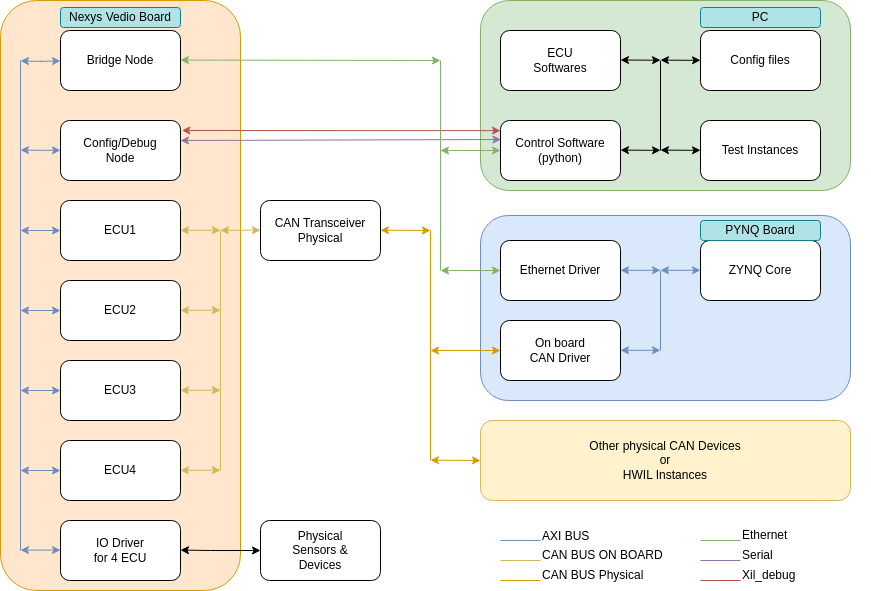

The diagram above was exported from draw.io. Its source (the exported page's mxGraphModel, read from the mxfile embedded in the PNG):
<mxGraphModel dx="1364" dy="843" grid="1" gridSize="10" guides="1" tooltips="1" connect="1" arrows="1" fold="1" page="1" pageScale="1" pageWidth="1169" pageHeight="827" math="0" shadow="0">
  <root>
    <mxCell id="0" />
    <mxCell id="1" parent="0" />
    <mxCell id="IgxBTJWzQBc8Rz8ces2J-112" value="" style="rounded=1;whiteSpace=wrap;html=1;fillColor=#dae8fc;strokeColor=#6c8ebf;" vertex="1" parent="1">
      <mxGeometry x="500" y="225" width="370" height="185" as="geometry" />
    </mxCell>
    <mxCell id="IgxBTJWzQBc8Rz8ces2J-111" value="" style="rounded=1;whiteSpace=wrap;html=1;fillColor=#d5e8d4;strokeColor=#82b366;" vertex="1" parent="1">
      <mxGeometry x="500" y="10" width="370" height="190" as="geometry" />
    </mxCell>
    <mxCell id="IgxBTJWzQBc8Rz8ces2J-110" value="" style="rounded=1;whiteSpace=wrap;html=1;fillColor=#ffe6cc;strokeColor=#d79b00;" vertex="1" parent="1">
      <mxGeometry x="20" y="10" width="240" height="590" as="geometry" />
    </mxCell>
    <mxCell id="IgxBTJWzQBc8Rz8ces2J-15" style="edgeStyle=orthogonalEdgeStyle;rounded=0;orthogonalLoop=1;jettySize=auto;html=1;exitX=0;exitY=0.5;exitDx=0;exitDy=0;fillColor=#dae8fc;strokeColor=#6c8ebf;startArrow=classic;startFill=1;" edge="1" parent="1" source="LUDeUgR7NDZbDirMitAO-1">
      <mxGeometry relative="1" as="geometry">
        <mxPoint x="40.000000000000114" y="240.0344827586207" as="targetPoint" />
      </mxGeometry>
    </mxCell>
    <mxCell id="LUDeUgR7NDZbDirMitAO-1" value="ECU1" style="rounded=1;whiteSpace=wrap;html=1;" parent="1" vertex="1">
      <mxGeometry x="80" y="210" width="120" height="60" as="geometry" />
    </mxCell>
    <mxCell id="IgxBTJWzQBc8Rz8ces2J-18" style="edgeStyle=orthogonalEdgeStyle;rounded=0;orthogonalLoop=1;jettySize=auto;html=1;exitX=0;exitY=0.5;exitDx=0;exitDy=0;fillColor=#dae8fc;strokeColor=#6c8ebf;startArrow=classic;startFill=1;" edge="1" parent="1" source="IgxBTJWzQBc8Rz8ces2J-1">
      <mxGeometry relative="1" as="geometry">
        <mxPoint x="40" y="320" as="targetPoint" />
      </mxGeometry>
    </mxCell>
    <mxCell id="IgxBTJWzQBc8Rz8ces2J-1" value="ECU2" style="rounded=1;whiteSpace=wrap;html=1;" vertex="1" parent="1">
      <mxGeometry x="80" y="290" width="120" height="60" as="geometry" />
    </mxCell>
    <mxCell id="IgxBTJWzQBc8Rz8ces2J-2" value="ECU3" style="rounded=1;whiteSpace=wrap;html=1;" vertex="1" parent="1">
      <mxGeometry x="80" y="370" width="120" height="60" as="geometry" />
    </mxCell>
    <mxCell id="IgxBTJWzQBc8Rz8ces2J-3" value="ECU4" style="rounded=1;whiteSpace=wrap;html=1;" vertex="1" parent="1">
      <mxGeometry x="80" y="450" width="120" height="60" as="geometry" />
    </mxCell>
    <mxCell id="IgxBTJWzQBc8Rz8ces2J-9" value="Config/Debug&lt;br&gt;Node" style="rounded=1;whiteSpace=wrap;html=1;" vertex="1" parent="1">
      <mxGeometry x="80" y="130" width="120" height="60" as="geometry" />
    </mxCell>
    <mxCell id="IgxBTJWzQBc8Rz8ces2J-14" value="" style="endArrow=none;html=1;rounded=0;fillColor=#dae8fc;strokeColor=#6c8ebf;" edge="1" parent="1">
      <mxGeometry width="50" height="50" relative="1" as="geometry">
        <mxPoint x="40" y="560" as="sourcePoint" />
        <mxPoint x="40" y="70" as="targetPoint" />
      </mxGeometry>
    </mxCell>
    <mxCell id="IgxBTJWzQBc8Rz8ces2J-16" value="" style="endArrow=none;html=1;rounded=0;fillColor=#dae8fc;strokeColor=#6c8ebf;" edge="1" parent="1">
      <mxGeometry width="50" height="50" relative="1" as="geometry">
        <mxPoint x="560" y="550" as="sourcePoint" />
        <mxPoint x="520" y="550" as="targetPoint" />
      </mxGeometry>
    </mxCell>
    <mxCell id="IgxBTJWzQBc8Rz8ces2J-17" value="AXI BUS" style="text;html=1;strokeColor=none;fillColor=none;align=left;verticalAlign=middle;whiteSpace=wrap;rounded=0;" vertex="1" parent="1">
      <mxGeometry x="560" y="531" width="60" height="30" as="geometry" />
    </mxCell>
    <mxCell id="IgxBTJWzQBc8Rz8ces2J-30" value="Bridge Node" style="rounded=1;whiteSpace=wrap;html=1;" vertex="1" parent="1">
      <mxGeometry x="80" y="40" width="120" height="60" as="geometry" />
    </mxCell>
    <mxCell id="IgxBTJWzQBc8Rz8ces2J-32" value="" style="endArrow=none;html=1;rounded=0;fillColor=#fff2cc;strokeColor=#d6b656;" edge="1" parent="1">
      <mxGeometry width="50" height="50" relative="1" as="geometry">
        <mxPoint x="240" y="480" as="sourcePoint" />
        <mxPoint x="240" y="240" as="targetPoint" />
      </mxGeometry>
    </mxCell>
    <mxCell id="IgxBTJWzQBc8Rz8ces2J-33" value="" style="endArrow=none;html=1;rounded=0;fillColor=#fff2cc;strokeColor=#d6b656;" edge="1" parent="1">
      <mxGeometry width="50" height="50" relative="1" as="geometry">
        <mxPoint x="560" y="570" as="sourcePoint" />
        <mxPoint x="520" y="570" as="targetPoint" />
      </mxGeometry>
    </mxCell>
    <mxCell id="IgxBTJWzQBc8Rz8ces2J-34" value="CAN BUS ON BOARD" style="text;html=1;strokeColor=none;fillColor=none;align=left;verticalAlign=middle;whiteSpace=wrap;rounded=0;" vertex="1" parent="1">
      <mxGeometry x="560" y="550" width="130" height="30" as="geometry" />
    </mxCell>
    <mxCell id="IgxBTJWzQBc8Rz8ces2J-35" style="edgeStyle=orthogonalEdgeStyle;rounded=0;orthogonalLoop=1;jettySize=auto;html=1;exitX=0;exitY=0.5;exitDx=0;exitDy=0;fillColor=#fff2cc;strokeColor=#d6b656;startArrow=classic;startFill=1;" edge="1" parent="1">
      <mxGeometry relative="1" as="geometry">
        <mxPoint x="200.0000000000001" y="239.7744827586207" as="targetPoint" />
        <mxPoint x="240" y="239.74" as="sourcePoint" />
        <Array as="points">
          <mxPoint x="230" y="240" />
          <mxPoint x="230" y="240" />
        </Array>
      </mxGeometry>
    </mxCell>
    <mxCell id="IgxBTJWzQBc8Rz8ces2J-36" style="edgeStyle=orthogonalEdgeStyle;rounded=0;orthogonalLoop=1;jettySize=auto;html=1;exitX=0;exitY=0.5;exitDx=0;exitDy=0;fillColor=#fff2cc;strokeColor=#d6b656;startArrow=classic;startFill=1;" edge="1" parent="1">
      <mxGeometry relative="1" as="geometry">
        <mxPoint x="200.0000000000001" y="319.7644827586207" as="targetPoint" />
        <mxPoint x="240" y="319.73" as="sourcePoint" />
        <Array as="points">
          <mxPoint x="230" y="320" />
          <mxPoint x="230" y="320" />
        </Array>
      </mxGeometry>
    </mxCell>
    <mxCell id="IgxBTJWzQBc8Rz8ces2J-37" style="edgeStyle=orthogonalEdgeStyle;rounded=0;orthogonalLoop=1;jettySize=auto;html=1;exitX=0;exitY=0.5;exitDx=0;exitDy=0;fillColor=#fff2cc;strokeColor=#d6b656;startArrow=classic;startFill=1;" edge="1" parent="1">
      <mxGeometry relative="1" as="geometry">
        <mxPoint x="200.0000000000001" y="399.7544827586207" as="targetPoint" />
        <mxPoint x="240" y="399.72" as="sourcePoint" />
        <Array as="points">
          <mxPoint x="230" y="400" />
          <mxPoint x="230" y="400" />
        </Array>
      </mxGeometry>
    </mxCell>
    <mxCell id="IgxBTJWzQBc8Rz8ces2J-38" style="edgeStyle=orthogonalEdgeStyle;rounded=0;orthogonalLoop=1;jettySize=auto;html=1;exitX=0;exitY=0.5;exitDx=0;exitDy=0;fillColor=#fff2cc;strokeColor=#d6b656;startArrow=classic;startFill=1;" edge="1" parent="1">
      <mxGeometry relative="1" as="geometry">
        <mxPoint x="200.0000000000001" y="479.7544827586207" as="targetPoint" />
        <mxPoint x="240" y="479.72" as="sourcePoint" />
        <Array as="points">
          <mxPoint x="230" y="480" />
          <mxPoint x="230" y="480" />
        </Array>
      </mxGeometry>
    </mxCell>
    <mxCell id="IgxBTJWzQBc8Rz8ces2J-41" value="CAN Transceiver&lt;br&gt;Physical" style="rounded=1;whiteSpace=wrap;html=1;" vertex="1" parent="1">
      <mxGeometry x="280" y="210" width="120" height="60" as="geometry" />
    </mxCell>
    <mxCell id="IgxBTJWzQBc8Rz8ces2J-45" style="edgeStyle=orthogonalEdgeStyle;rounded=0;orthogonalLoop=1;jettySize=auto;html=1;exitX=0;exitY=0.5;exitDx=0;exitDy=0;fillColor=#dae8fc;strokeColor=#6c8ebf;startArrow=classic;startFill=1;" edge="1" parent="1" source="IgxBTJWzQBc8Rz8ces2J-2">
      <mxGeometry relative="1" as="geometry">
        <mxPoint x="40" y="400" as="targetPoint" />
        <mxPoint x="80" y="399.75" as="sourcePoint" />
      </mxGeometry>
    </mxCell>
    <mxCell id="IgxBTJWzQBc8Rz8ces2J-50" style="edgeStyle=orthogonalEdgeStyle;rounded=0;orthogonalLoop=1;jettySize=auto;html=1;exitX=0;exitY=0.5;exitDx=0;exitDy=0;fillColor=#dae8fc;strokeColor=#6c8ebf;startArrow=classic;startFill=1;" edge="1" parent="1" source="IgxBTJWzQBc8Rz8ces2J-3">
      <mxGeometry relative="1" as="geometry">
        <mxPoint x="40" y="480" as="targetPoint" />
        <mxPoint x="80" y="480" as="sourcePoint" />
      </mxGeometry>
    </mxCell>
    <mxCell id="IgxBTJWzQBc8Rz8ces2J-55" style="edgeStyle=orthogonalEdgeStyle;rounded=0;orthogonalLoop=1;jettySize=auto;html=1;fillColor=#dae8fc;strokeColor=#6c8ebf;startArrow=classic;startFill=1;" edge="1" parent="1">
      <mxGeometry relative="1" as="geometry">
        <mxPoint x="40" y="159.57999999999998" as="targetPoint" />
        <mxPoint x="80" y="159.81" as="sourcePoint" />
        <Array as="points">
          <mxPoint x="60" y="159.95" />
        </Array>
      </mxGeometry>
    </mxCell>
    <mxCell id="IgxBTJWzQBc8Rz8ces2J-56" value="ZYNQ Core" style="rounded=1;whiteSpace=wrap;html=1;" vertex="1" parent="1">
      <mxGeometry x="720" y="250" width="120" height="60" as="geometry" />
    </mxCell>
    <mxCell id="IgxBTJWzQBc8Rz8ces2J-57" value="" style="endArrow=none;html=1;rounded=0;fillColor=#ffe6cc;strokeColor=#d79b00;" edge="1" parent="1">
      <mxGeometry width="50" height="50" relative="1" as="geometry">
        <mxPoint x="560" y="590" as="sourcePoint" />
        <mxPoint x="520" y="590" as="targetPoint" />
      </mxGeometry>
    </mxCell>
    <mxCell id="IgxBTJWzQBc8Rz8ces2J-58" value="CAN BUS Physical" style="text;html=1;strokeColor=none;fillColor=none;align=left;verticalAlign=middle;whiteSpace=wrap;rounded=0;" vertex="1" parent="1">
      <mxGeometry x="560" y="570" width="130" height="30" as="geometry" />
    </mxCell>
    <mxCell id="IgxBTJWzQBc8Rz8ces2J-59" value="" style="endArrow=classic;html=1;rounded=0;fillColor=#ffe6cc;strokeColor=#d79b00;startArrow=classic;startFill=1;endFill=1;" edge="1" parent="1">
      <mxGeometry width="50" height="50" relative="1" as="geometry">
        <mxPoint x="450" y="240" as="sourcePoint" />
        <mxPoint x="400" y="239.66000000000003" as="targetPoint" />
      </mxGeometry>
    </mxCell>
    <mxCell id="IgxBTJWzQBc8Rz8ces2J-60" style="edgeStyle=orthogonalEdgeStyle;rounded=0;orthogonalLoop=1;jettySize=auto;html=1;exitX=0;exitY=0.5;exitDx=0;exitDy=0;fillColor=#fff2cc;strokeColor=#d6b656;startArrow=classic;startFill=1;" edge="1" parent="1">
      <mxGeometry relative="1" as="geometry">
        <mxPoint x="240.0000000000001" y="239.74448275862068" as="targetPoint" />
        <mxPoint x="280" y="239.70999999999998" as="sourcePoint" />
        <Array as="points">
          <mxPoint x="270" y="239.97000000000003" />
          <mxPoint x="270" y="239.97000000000003" />
        </Array>
      </mxGeometry>
    </mxCell>
    <mxCell id="IgxBTJWzQBc8Rz8ces2J-61" value="" style="endArrow=none;html=1;rounded=0;fillColor=#d5e8d4;strokeColor=#82b366;" edge="1" parent="1">
      <mxGeometry width="50" height="50" relative="1" as="geometry">
        <mxPoint x="760" y="550" as="sourcePoint" />
        <mxPoint x="720" y="550" as="targetPoint" />
      </mxGeometry>
    </mxCell>
    <mxCell id="IgxBTJWzQBc8Rz8ces2J-63" value="Ethernet" style="text;html=1;strokeColor=none;fillColor=none;align=left;verticalAlign=middle;whiteSpace=wrap;rounded=0;" vertex="1" parent="1">
      <mxGeometry x="760" y="530" width="130" height="30" as="geometry" />
    </mxCell>
    <mxCell id="IgxBTJWzQBc8Rz8ces2J-64" value="" style="endArrow=none;html=1;rounded=0;fillColor=#e1d5e7;strokeColor=#9673a6;" edge="1" parent="1">
      <mxGeometry width="50" height="50" relative="1" as="geometry">
        <mxPoint x="760" y="570" as="sourcePoint" />
        <mxPoint x="720" y="570" as="targetPoint" />
      </mxGeometry>
    </mxCell>
    <mxCell id="IgxBTJWzQBc8Rz8ces2J-65" value="Serial" style="text;html=1;strokeColor=none;fillColor=none;align=left;verticalAlign=middle;whiteSpace=wrap;rounded=0;" vertex="1" parent="1">
      <mxGeometry x="760" y="550" width="130" height="30" as="geometry" />
    </mxCell>
    <mxCell id="IgxBTJWzQBc8Rz8ces2J-66" value="" style="endArrow=none;html=1;rounded=0;fillColor=#f8cecc;strokeColor=#b85450;" edge="1" parent="1">
      <mxGeometry width="50" height="50" relative="1" as="geometry">
        <mxPoint x="760" y="590" as="sourcePoint" />
        <mxPoint x="720" y="590" as="targetPoint" />
      </mxGeometry>
    </mxCell>
    <mxCell id="IgxBTJWzQBc8Rz8ces2J-67" value="Xil_debug" style="text;html=1;strokeColor=none;fillColor=none;align=left;verticalAlign=middle;whiteSpace=wrap;rounded=0;" vertex="1" parent="1">
      <mxGeometry x="760" y="570" width="130" height="30" as="geometry" />
    </mxCell>
    <mxCell id="IgxBTJWzQBc8Rz8ces2J-68" value="On board&lt;br&gt;CAN Driver" style="rounded=1;whiteSpace=wrap;html=1;" vertex="1" parent="1">
      <mxGeometry x="520" y="330" width="120" height="60" as="geometry" />
    </mxCell>
    <mxCell id="IgxBTJWzQBc8Rz8ces2J-70" value="Ethernet Driver" style="rounded=1;whiteSpace=wrap;html=1;" vertex="1" parent="1">
      <mxGeometry x="520" y="250" width="120" height="60" as="geometry" />
    </mxCell>
    <mxCell id="IgxBTJWzQBc8Rz8ces2J-72" style="edgeStyle=orthogonalEdgeStyle;rounded=0;orthogonalLoop=1;jettySize=auto;html=1;exitX=0;exitY=0.5;exitDx=0;exitDy=0;fillColor=#dae8fc;strokeColor=#6c8ebf;startArrow=classic;startFill=1;" edge="1" parent="1">
      <mxGeometry relative="1" as="geometry">
        <mxPoint x="40" y="70.42000000000002" as="targetPoint" />
        <mxPoint x="80" y="70.42000000000002" as="sourcePoint" />
      </mxGeometry>
    </mxCell>
    <mxCell id="IgxBTJWzQBc8Rz8ces2J-77" value="" style="endArrow=classic;html=1;rounded=0;fillColor=#e1d5e7;strokeColor=#9673a6;exitX=0.004;exitY=0.317;exitDx=0;exitDy=0;exitPerimeter=0;startArrow=classic;startFill=1;endFill=1;" edge="1" parent="1" source="IgxBTJWzQBc8Rz8ces2J-91">
      <mxGeometry width="50" height="50" relative="1" as="geometry">
        <mxPoint x="510" y="150.01999999999998" as="sourcePoint" />
        <mxPoint x="200" y="150" as="targetPoint" />
      </mxGeometry>
    </mxCell>
    <mxCell id="IgxBTJWzQBc8Rz8ces2J-78" value="" style="endArrow=classic;html=1;rounded=0;fillColor=#f8cecc;strokeColor=#b85450;exitX=-0.012;exitY=0.169;exitDx=0;exitDy=0;exitPerimeter=0;startArrow=classic;startFill=1;endFill=1;" edge="1" parent="1">
      <mxGeometry width="50" height="50" relative="1" as="geometry">
        <mxPoint x="520.0000000000001" y="140.14000000000004" as="sourcePoint" />
        <mxPoint x="201.44" y="140" as="targetPoint" />
      </mxGeometry>
    </mxCell>
    <mxCell id="IgxBTJWzQBc8Rz8ces2J-79" value="" style="endArrow=classic;html=1;rounded=0;fillColor=#d5e8d4;strokeColor=#82b366;startArrow=classic;startFill=1;endFill=1;" edge="1" parent="1">
      <mxGeometry width="50" height="50" relative="1" as="geometry">
        <mxPoint x="460" y="70" as="sourcePoint" />
        <mxPoint x="200" y="69.57999999999998" as="targetPoint" />
      </mxGeometry>
    </mxCell>
    <mxCell id="IgxBTJWzQBc8Rz8ces2J-80" value="" style="endArrow=none;html=1;rounded=0;fillColor=#dae8fc;strokeColor=#6c8ebf;" edge="1" parent="1">
      <mxGeometry width="50" height="50" relative="1" as="geometry">
        <mxPoint x="680" y="360" as="sourcePoint" />
        <mxPoint x="680" y="280" as="targetPoint" />
      </mxGeometry>
    </mxCell>
    <mxCell id="IgxBTJWzQBc8Rz8ces2J-82" value="IO Driver&lt;br&gt;for 4 ECU" style="rounded=1;whiteSpace=wrap;html=1;" vertex="1" parent="1">
      <mxGeometry x="80" y="530" width="120" height="60" as="geometry" />
    </mxCell>
    <mxCell id="IgxBTJWzQBc8Rz8ces2J-83" style="edgeStyle=orthogonalEdgeStyle;rounded=0;orthogonalLoop=1;jettySize=auto;html=1;exitX=0;exitY=0.5;exitDx=0;exitDy=0;fillColor=#dae8fc;strokeColor=#6c8ebf;startArrow=classic;startFill=1;" edge="1" parent="1">
      <mxGeometry relative="1" as="geometry">
        <mxPoint x="40" y="559.58" as="targetPoint" />
        <mxPoint x="80" y="559.58" as="sourcePoint" />
        <Array as="points">
          <mxPoint x="70" y="560" />
          <mxPoint x="70" y="560" />
        </Array>
      </mxGeometry>
    </mxCell>
    <mxCell id="IgxBTJWzQBc8Rz8ces2J-84" style="edgeStyle=orthogonalEdgeStyle;rounded=0;orthogonalLoop=1;jettySize=auto;html=1;exitX=0;exitY=0.5;exitDx=0;exitDy=0;fillColor=#dae8fc;strokeColor=#6c8ebf;startArrow=classic;startFill=1;" edge="1" parent="1">
      <mxGeometry relative="1" as="geometry">
        <mxPoint x="640.0000000000001" y="359.79448275862063" as="targetPoint" />
        <mxPoint x="680" y="359.75999999999993" as="sourcePoint" />
        <Array as="points">
          <mxPoint x="670" y="360.0199999999999" />
          <mxPoint x="670" y="360.0199999999999" />
        </Array>
      </mxGeometry>
    </mxCell>
    <mxCell id="IgxBTJWzQBc8Rz8ces2J-87" style="edgeStyle=orthogonalEdgeStyle;rounded=0;orthogonalLoop=1;jettySize=auto;html=1;exitX=0;exitY=0.5;exitDx=0;exitDy=0;fillColor=#dae8fc;strokeColor=#6c8ebf;startArrow=classic;startFill=1;" edge="1" parent="1">
      <mxGeometry relative="1" as="geometry">
        <mxPoint x="680.0000000000001" y="279.7944827586207" as="targetPoint" />
        <mxPoint x="720" y="279.76" as="sourcePoint" />
        <Array as="points">
          <mxPoint x="710" y="280.02" />
          <mxPoint x="710" y="280.02" />
        </Array>
      </mxGeometry>
    </mxCell>
    <mxCell id="IgxBTJWzQBc8Rz8ces2J-88" value="Physical&lt;br&gt;Sensors &amp;amp;&lt;br&gt;Devices" style="rounded=1;whiteSpace=wrap;html=1;" vertex="1" parent="1">
      <mxGeometry x="280" y="530" width="120" height="60" as="geometry" />
    </mxCell>
    <mxCell id="IgxBTJWzQBc8Rz8ces2J-89" style="edgeStyle=orthogonalEdgeStyle;rounded=0;orthogonalLoop=1;jettySize=auto;html=1;exitX=0;exitY=0.5;exitDx=0;exitDy=0;fillColor=#dae8fc;strokeColor=#000000;startArrow=classic;startFill=1;" edge="1" parent="1" source="IgxBTJWzQBc8Rz8ces2J-88">
      <mxGeometry relative="1" as="geometry">
        <mxPoint x="200" y="559.58" as="targetPoint" />
        <mxPoint x="240" y="559.58" as="sourcePoint" />
        <Array as="points">
          <mxPoint x="230" y="560" />
        </Array>
      </mxGeometry>
    </mxCell>
    <mxCell id="IgxBTJWzQBc8Rz8ces2J-90" style="edgeStyle=orthogonalEdgeStyle;rounded=0;orthogonalLoop=1;jettySize=auto;html=1;exitX=0;exitY=0.5;exitDx=0;exitDy=0;fillColor=#dae8fc;strokeColor=#6c8ebf;startArrow=classic;startFill=1;" edge="1" parent="1">
      <mxGeometry relative="1" as="geometry">
        <mxPoint x="640.0000000000001" y="279.7944827586207" as="targetPoint" />
        <mxPoint x="680" y="279.76" as="sourcePoint" />
        <Array as="points">
          <mxPoint x="670" y="280.02" />
          <mxPoint x="670" y="280.02" />
        </Array>
      </mxGeometry>
    </mxCell>
    <mxCell id="IgxBTJWzQBc8Rz8ces2J-91" value="Control Software&lt;br&gt;(python)" style="rounded=1;whiteSpace=wrap;html=1;" vertex="1" parent="1">
      <mxGeometry x="520" y="130" width="120" height="60" as="geometry" />
    </mxCell>
    <mxCell id="IgxBTJWzQBc8Rz8ces2J-92" value="Config files" style="rounded=1;whiteSpace=wrap;html=1;" vertex="1" parent="1">
      <mxGeometry x="720" y="40" width="120" height="60" as="geometry" />
    </mxCell>
    <mxCell id="IgxBTJWzQBc8Rz8ces2J-93" value="Test Instances" style="rounded=1;whiteSpace=wrap;html=1;" vertex="1" parent="1">
      <mxGeometry x="720" y="130" width="120" height="60" as="geometry" />
    </mxCell>
    <mxCell id="IgxBTJWzQBc8Rz8ces2J-95" style="edgeStyle=orthogonalEdgeStyle;rounded=0;orthogonalLoop=1;jettySize=auto;html=1;fillColor=#dae8fc;strokeColor=#000000;startArrow=classic;startFill=1;" edge="1" parent="1">
      <mxGeometry relative="1" as="geometry">
        <mxPoint x="640" y="159.57999999999998" as="targetPoint" />
        <mxPoint x="680" y="159.75" as="sourcePoint" />
        <Array as="points">
          <mxPoint x="670" y="159.99999999999994" />
        </Array>
      </mxGeometry>
    </mxCell>
    <mxCell id="IgxBTJWzQBc8Rz8ces2J-97" style="edgeStyle=orthogonalEdgeStyle;rounded=0;orthogonalLoop=1;jettySize=auto;html=1;fillColor=#dae8fc;strokeColor=#000000;startArrow=classic;startFill=1;" edge="1" parent="1">
      <mxGeometry relative="1" as="geometry">
        <mxPoint x="680" y="159.57999999999998" as="targetPoint" />
        <mxPoint x="720" y="159.75" as="sourcePoint" />
        <Array as="points">
          <mxPoint x="710" y="159.99999999999994" />
        </Array>
      </mxGeometry>
    </mxCell>
    <mxCell id="IgxBTJWzQBc8Rz8ces2J-98" style="edgeStyle=orthogonalEdgeStyle;rounded=0;orthogonalLoop=1;jettySize=auto;html=1;fillColor=#dae8fc;strokeColor=#000000;startArrow=classic;startFill=1;" edge="1" parent="1">
      <mxGeometry relative="1" as="geometry">
        <mxPoint x="680" y="69.57999999999998" as="targetPoint" />
        <mxPoint x="720" y="69.75" as="sourcePoint" />
        <Array as="points">
          <mxPoint x="710" y="69.99999999999994" />
        </Array>
      </mxGeometry>
    </mxCell>
    <mxCell id="IgxBTJWzQBc8Rz8ces2J-99" value="" style="endArrow=none;html=1;rounded=0;fillColor=#dae8fc;strokeColor=#000000;" edge="1" parent="1">
      <mxGeometry width="50" height="50" relative="1" as="geometry">
        <mxPoint x="680" y="160" as="sourcePoint" />
        <mxPoint x="680" y="70" as="targetPoint" />
      </mxGeometry>
    </mxCell>
    <mxCell id="IgxBTJWzQBc8Rz8ces2J-100" value="ECU&lt;br&gt;Softwares" style="rounded=1;whiteSpace=wrap;html=1;" vertex="1" parent="1">
      <mxGeometry x="520" y="40" width="120" height="60" as="geometry" />
    </mxCell>
    <mxCell id="IgxBTJWzQBc8Rz8ces2J-101" style="edgeStyle=orthogonalEdgeStyle;rounded=0;orthogonalLoop=1;jettySize=auto;html=1;fillColor=#dae8fc;strokeColor=#000000;startArrow=classic;startFill=1;" edge="1" parent="1">
      <mxGeometry relative="1" as="geometry">
        <mxPoint x="640" y="69.5" as="targetPoint" />
        <mxPoint x="680" y="69.67000000000002" as="sourcePoint" />
        <Array as="points">
          <mxPoint x="670" y="69.91999999999996" />
        </Array>
      </mxGeometry>
    </mxCell>
    <mxCell id="IgxBTJWzQBc8Rz8ces2J-102" value="" style="endArrow=none;html=1;rounded=0;fillColor=#ffe6cc;strokeColor=#d79b00;" edge="1" parent="1">
      <mxGeometry width="50" height="50" relative="1" as="geometry">
        <mxPoint x="450" y="360" as="sourcePoint" />
        <mxPoint x="450" y="240" as="targetPoint" />
      </mxGeometry>
    </mxCell>
    <mxCell id="IgxBTJWzQBc8Rz8ces2J-105" value="" style="endArrow=none;html=1;rounded=0;fillColor=#d5e8d4;strokeColor=#82b366;" edge="1" parent="1">
      <mxGeometry width="50" height="50" relative="1" as="geometry">
        <mxPoint x="460" y="280" as="sourcePoint" />
        <mxPoint x="460" y="70" as="targetPoint" />
      </mxGeometry>
    </mxCell>
    <mxCell id="IgxBTJWzQBc8Rz8ces2J-106" value="" style="endArrow=classic;html=1;rounded=0;fillColor=#d5e8d4;strokeColor=#82b366;startArrow=classic;startFill=1;endFill=1;exitX=0;exitY=0.5;exitDx=0;exitDy=0;" edge="1" parent="1" source="IgxBTJWzQBc8Rz8ces2J-70">
      <mxGeometry width="50" height="50" relative="1" as="geometry">
        <mxPoint x="510" y="260" as="sourcePoint" />
        <mxPoint x="460" y="280" as="targetPoint" />
      </mxGeometry>
    </mxCell>
    <mxCell id="IgxBTJWzQBc8Rz8ces2J-107" value="" style="endArrow=classic;html=1;rounded=0;fillColor=#ffe6cc;strokeColor=#d79b00;startArrow=classic;startFill=1;endFill=1;exitX=0;exitY=0.5;exitDx=0;exitDy=0;" edge="1" parent="1" source="IgxBTJWzQBc8Rz8ces2J-68">
      <mxGeometry width="50" height="50" relative="1" as="geometry">
        <mxPoint x="510" y="430.34000000000003" as="sourcePoint" />
        <mxPoint x="450" y="360" as="targetPoint" />
      </mxGeometry>
    </mxCell>
    <mxCell id="IgxBTJWzQBc8Rz8ces2J-108" value="" style="endArrow=classic;html=1;rounded=0;fillColor=#d5e8d4;strokeColor=#82b366;startArrow=classic;startFill=1;endFill=1;exitX=0;exitY=0.5;exitDx=0;exitDy=0;" edge="1" parent="1" source="IgxBTJWzQBc8Rz8ces2J-91">
      <mxGeometry width="50" height="50" relative="1" as="geometry">
        <mxPoint x="510" y="160" as="sourcePoint" />
        <mxPoint x="460" y="160" as="targetPoint" />
      </mxGeometry>
    </mxCell>
    <mxCell id="IgxBTJWzQBc8Rz8ces2J-113" value="Other physical CAN Devices&lt;br&gt;or&lt;br&gt;HWIL Instances" style="rounded=1;whiteSpace=wrap;html=1;fillColor=#fff2cc;strokeColor=#d6b656;" vertex="1" parent="1">
      <mxGeometry x="500" y="430" width="370" height="80" as="geometry" />
    </mxCell>
    <mxCell id="IgxBTJWzQBc8Rz8ces2J-116" value="Nexys Vedio Board" style="rounded=1;whiteSpace=wrap;html=1;fillColor=#b0e3e6;strokeColor=#0e8088;" vertex="1" parent="1">
      <mxGeometry x="80" y="17" width="120" height="20" as="geometry" />
    </mxCell>
    <mxCell id="IgxBTJWzQBc8Rz8ces2J-117" value="PC" style="rounded=1;whiteSpace=wrap;html=1;fillColor=#b0e3e6;strokeColor=#0e8088;" vertex="1" parent="1">
      <mxGeometry x="720" y="17" width="120" height="20" as="geometry" />
    </mxCell>
    <mxCell id="IgxBTJWzQBc8Rz8ces2J-118" value="PYNQ Board" style="rounded=1;whiteSpace=wrap;html=1;fillColor=#b0e3e6;strokeColor=#0e8088;" vertex="1" parent="1">
      <mxGeometry x="720" y="230" width="120" height="20" as="geometry" />
    </mxCell>
    <mxCell id="IgxBTJWzQBc8Rz8ces2J-119" value="" style="endArrow=none;html=1;rounded=0;fillColor=#ffe6cc;strokeColor=#d79b00;" edge="1" parent="1">
      <mxGeometry width="50" height="50" relative="1" as="geometry">
        <mxPoint x="450" y="470" as="sourcePoint" />
        <mxPoint x="450" y="354" as="targetPoint" />
      </mxGeometry>
    </mxCell>
    <mxCell id="IgxBTJWzQBc8Rz8ces2J-120" value="" style="endArrow=classic;html=1;rounded=0;fillColor=#ffe6cc;strokeColor=#d79b00;startArrow=classic;startFill=1;endFill=1;" edge="1" parent="1">
      <mxGeometry width="50" height="50" relative="1" as="geometry">
        <mxPoint x="500" y="470" as="sourcePoint" />
        <mxPoint x="450" y="469.65999999999997" as="targetPoint" />
      </mxGeometry>
    </mxCell>
  </root>
</mxGraphModel>